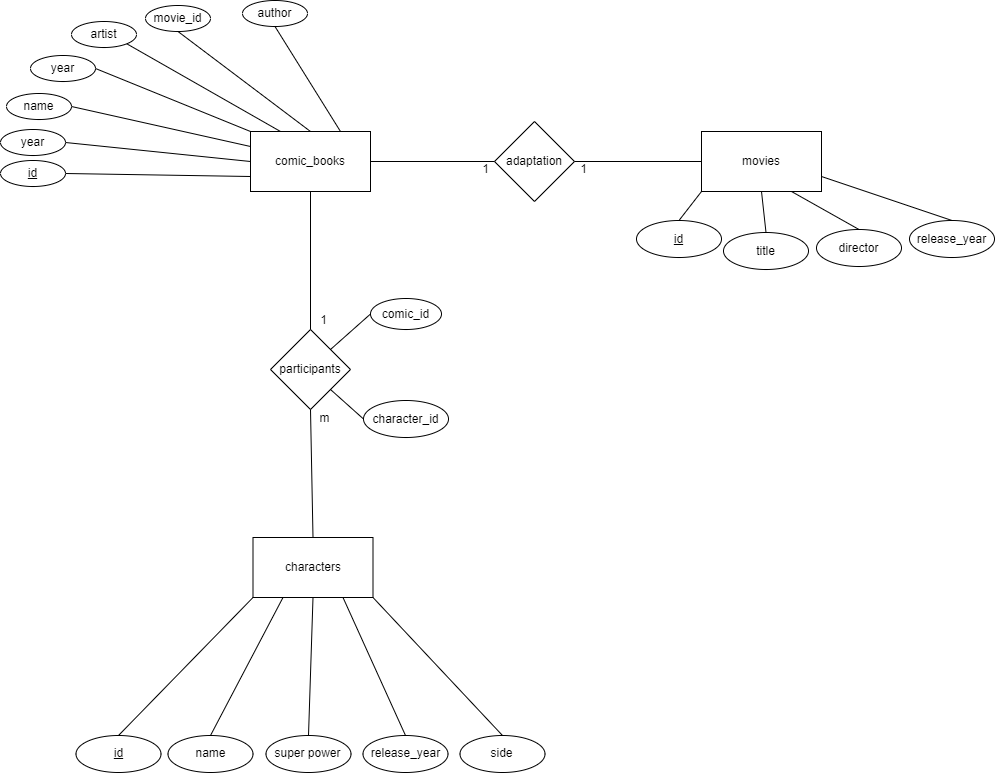

The diagram above was exported from draw.io. Its source (the exported page's mxGraphModel, read from the mxfile embedded in the PNG):
<mxGraphModel dx="2272" dy="736" grid="0" gridSize="6" guides="1" tooltips="1" connect="1" arrows="1" fold="1" page="1" pageScale="1" pageWidth="850" pageHeight="1100" math="0" shadow="0">
  <root>
    <mxCell id="0" />
    <mxCell id="1" parent="0" />
    <mxCell id="qpSvQVeiI3UwpYoCGfIn-1" value="comic_books" style="rounded=0;whiteSpace=wrap;html=1;" vertex="1" parent="1">
      <mxGeometry x="94" y="138" width="120" height="60" as="geometry" />
    </mxCell>
    <mxCell id="qpSvQVeiI3UwpYoCGfIn-2" value="&lt;u&gt;id&lt;/u&gt;" style="ellipse;whiteSpace=wrap;html=1;" vertex="1" parent="1">
      <mxGeometry x="-156" y="167" width="65" height="26" as="geometry" />
    </mxCell>
    <mxCell id="qpSvQVeiI3UwpYoCGfIn-3" value="name" style="ellipse;whiteSpace=wrap;html=1;" vertex="1" parent="1">
      <mxGeometry x="-150" y="100" width="65" height="26" as="geometry" />
    </mxCell>
    <mxCell id="qpSvQVeiI3UwpYoCGfIn-4" value="year" style="ellipse;whiteSpace=wrap;html=1;" vertex="1" parent="1">
      <mxGeometry x="-156" y="136" width="65" height="26" as="geometry" />
    </mxCell>
    <mxCell id="qpSvQVeiI3UwpYoCGfIn-5" value="year" style="ellipse;whiteSpace=wrap;html=1;" vertex="1" parent="1">
      <mxGeometry x="-126" y="62" width="65" height="26" as="geometry" />
    </mxCell>
    <mxCell id="qpSvQVeiI3UwpYoCGfIn-6" value="" style="endArrow=none;html=1;rounded=0;entryX=1;entryY=0.5;entryDx=0;entryDy=0;exitX=0;exitY=0.75;exitDx=0;exitDy=0;" edge="1" parent="1" source="qpSvQVeiI3UwpYoCGfIn-1" target="qpSvQVeiI3UwpYoCGfIn-2">
      <mxGeometry width="50" height="50" relative="1" as="geometry">
        <mxPoint x="397" y="347" as="sourcePoint" />
        <mxPoint x="447" y="297" as="targetPoint" />
      </mxGeometry>
    </mxCell>
    <mxCell id="qpSvQVeiI3UwpYoCGfIn-8" value="" style="endArrow=none;html=1;rounded=0;exitX=0;exitY=0.5;exitDx=0;exitDy=0;entryX=1;entryY=0.5;entryDx=0;entryDy=0;" edge="1" parent="1" source="qpSvQVeiI3UwpYoCGfIn-1" target="qpSvQVeiI3UwpYoCGfIn-4">
      <mxGeometry width="50" height="50" relative="1" as="geometry">
        <mxPoint x="130" y="144" as="sourcePoint" />
        <mxPoint x="255" y="81" as="targetPoint" />
      </mxGeometry>
    </mxCell>
    <mxCell id="qpSvQVeiI3UwpYoCGfIn-9" value="" style="endArrow=none;html=1;rounded=0;entryX=1;entryY=0.5;entryDx=0;entryDy=0;exitX=0;exitY=0.25;exitDx=0;exitDy=0;" edge="1" parent="1" source="qpSvQVeiI3UwpYoCGfIn-1" target="qpSvQVeiI3UwpYoCGfIn-3">
      <mxGeometry width="50" height="50" relative="1" as="geometry">
        <mxPoint x="183" y="133" as="sourcePoint" />
        <mxPoint x="172.5" y="61" as="targetPoint" />
      </mxGeometry>
    </mxCell>
    <mxCell id="qpSvQVeiI3UwpYoCGfIn-10" value="" style="endArrow=none;html=1;rounded=0;entryX=1;entryY=0.5;entryDx=0;entryDy=0;exitX=0;exitY=0;exitDx=0;exitDy=0;" edge="1" parent="1" source="qpSvQVeiI3UwpYoCGfIn-1" target="qpSvQVeiI3UwpYoCGfIn-5">
      <mxGeometry width="50" height="50" relative="1" as="geometry">
        <mxPoint x="190" y="144" as="sourcePoint" />
        <mxPoint x="265.5" y="61" as="targetPoint" />
      </mxGeometry>
    </mxCell>
    <mxCell id="qpSvQVeiI3UwpYoCGfIn-13" value="" style="endArrow=none;html=1;rounded=0;exitX=0.25;exitY=0;exitDx=0;exitDy=0;entryX=1;entryY=1;entryDx=0;entryDy=0;" edge="1" parent="1" source="qpSvQVeiI3UwpYoCGfIn-1" target="qpSvQVeiI3UwpYoCGfIn-14">
      <mxGeometry width="50" height="50" relative="1" as="geometry">
        <mxPoint x="397" y="347" as="sourcePoint" />
        <mxPoint x="339" y="78" as="targetPoint" />
      </mxGeometry>
    </mxCell>
    <mxCell id="qpSvQVeiI3UwpYoCGfIn-14" value="artist" style="ellipse;whiteSpace=wrap;html=1;" vertex="1" parent="1">
      <mxGeometry x="-85" y="28" width="65" height="26" as="geometry" />
    </mxCell>
    <mxCell id="qpSvQVeiI3UwpYoCGfIn-15" value="movie_id" style="ellipse;whiteSpace=wrap;html=1;" vertex="1" parent="1">
      <mxGeometry x="-11" y="12" width="65" height="26" as="geometry" />
    </mxCell>
    <mxCell id="qpSvQVeiI3UwpYoCGfIn-16" value="" style="endArrow=none;html=1;rounded=0;exitX=0.5;exitY=0;exitDx=0;exitDy=0;entryX=0.5;entryY=1;entryDx=0;entryDy=0;" edge="1" parent="1" source="qpSvQVeiI3UwpYoCGfIn-1" target="qpSvQVeiI3UwpYoCGfIn-15">
      <mxGeometry width="50" height="50" relative="1" as="geometry">
        <mxPoint x="220" y="159" as="sourcePoint" />
        <mxPoint x="349.609065232283" y="74.10636806644402" as="targetPoint" />
      </mxGeometry>
    </mxCell>
    <mxCell id="qpSvQVeiI3UwpYoCGfIn-17" value="author" style="ellipse;whiteSpace=wrap;html=1;" vertex="1" parent="1">
      <mxGeometry x="86" y="7" width="65" height="26" as="geometry" />
    </mxCell>
    <mxCell id="qpSvQVeiI3UwpYoCGfIn-18" value="" style="endArrow=none;html=1;rounded=0;exitX=0.75;exitY=0;exitDx=0;exitDy=0;entryX=0.5;entryY=1;entryDx=0;entryDy=0;" edge="1" parent="1" source="qpSvQVeiI3UwpYoCGfIn-1" target="qpSvQVeiI3UwpYoCGfIn-17">
      <mxGeometry width="50" height="50" relative="1" as="geometry">
        <mxPoint x="397" y="347" as="sourcePoint" />
        <mxPoint x="447" y="297" as="targetPoint" />
      </mxGeometry>
    </mxCell>
    <mxCell id="qpSvQVeiI3UwpYoCGfIn-21" value="participants" style="rhombus;whiteSpace=wrap;html=1;" vertex="1" parent="1">
      <mxGeometry x="114" y="336" width="80" height="80" as="geometry" />
    </mxCell>
    <mxCell id="qpSvQVeiI3UwpYoCGfIn-22" value="comic_id" style="ellipse;whiteSpace=wrap;html=1;" vertex="1" parent="1">
      <mxGeometry x="214" y="305" width="71" height="31" as="geometry" />
    </mxCell>
    <mxCell id="qpSvQVeiI3UwpYoCGfIn-23" value="character_id" style="ellipse;whiteSpace=wrap;html=1;" vertex="1" parent="1">
      <mxGeometry x="207" y="407" width="85" height="37" as="geometry" />
    </mxCell>
    <mxCell id="qpSvQVeiI3UwpYoCGfIn-24" value="" style="endArrow=none;html=1;rounded=0;exitX=1;exitY=1;exitDx=0;exitDy=0;entryX=0;entryY=0.5;entryDx=0;entryDy=0;" edge="1" parent="1" source="qpSvQVeiI3UwpYoCGfIn-21" target="qpSvQVeiI3UwpYoCGfIn-23">
      <mxGeometry width="50" height="50" relative="1" as="geometry">
        <mxPoint x="397" y="347" as="sourcePoint" />
        <mxPoint x="447" y="297" as="targetPoint" />
      </mxGeometry>
    </mxCell>
    <mxCell id="qpSvQVeiI3UwpYoCGfIn-25" value="" style="endArrow=none;html=1;rounded=0;exitX=1;exitY=0;exitDx=0;exitDy=0;entryX=0;entryY=0.5;entryDx=0;entryDy=0;" edge="1" parent="1" source="qpSvQVeiI3UwpYoCGfIn-21" target="qpSvQVeiI3UwpYoCGfIn-22">
      <mxGeometry width="50" height="50" relative="1" as="geometry">
        <mxPoint x="160" y="409" as="sourcePoint" />
        <mxPoint x="201" y="435.5" as="targetPoint" />
      </mxGeometry>
    </mxCell>
    <mxCell id="qpSvQVeiI3UwpYoCGfIn-26" value="" style="endArrow=none;html=1;rounded=0;exitX=0.5;exitY=0;exitDx=0;exitDy=0;entryX=0.5;entryY=1;entryDx=0;entryDy=0;" edge="1" parent="1" source="qpSvQVeiI3UwpYoCGfIn-21" target="qpSvQVeiI3UwpYoCGfIn-1">
      <mxGeometry width="50" height="50" relative="1" as="geometry">
        <mxPoint x="397" y="347" as="sourcePoint" />
        <mxPoint x="447" y="297" as="targetPoint" />
      </mxGeometry>
    </mxCell>
    <mxCell id="qpSvQVeiI3UwpYoCGfIn-27" value="movies" style="rounded=0;whiteSpace=wrap;html=1;" vertex="1" parent="1">
      <mxGeometry x="545" y="138" width="120" height="60" as="geometry" />
    </mxCell>
    <mxCell id="qpSvQVeiI3UwpYoCGfIn-28" value="&lt;u&gt;id&lt;/u&gt;" style="ellipse;whiteSpace=wrap;html=1;" vertex="1" parent="1">
      <mxGeometry x="480" y="227" width="85" height="37" as="geometry" />
    </mxCell>
    <mxCell id="qpSvQVeiI3UwpYoCGfIn-29" value="title" style="ellipse;whiteSpace=wrap;html=1;" vertex="1" parent="1">
      <mxGeometry x="567" y="239" width="85" height="37" as="geometry" />
    </mxCell>
    <mxCell id="qpSvQVeiI3UwpYoCGfIn-30" value="director" style="ellipse;whiteSpace=wrap;html=1;" vertex="1" parent="1">
      <mxGeometry x="660" y="236" width="85" height="37" as="geometry" />
    </mxCell>
    <mxCell id="qpSvQVeiI3UwpYoCGfIn-32" value="release_year" style="ellipse;whiteSpace=wrap;html=1;" vertex="1" parent="1">
      <mxGeometry x="753" y="227" width="85" height="37" as="geometry" />
    </mxCell>
    <mxCell id="qpSvQVeiI3UwpYoCGfIn-33" value="" style="endArrow=none;html=1;rounded=0;exitX=0.5;exitY=0;exitDx=0;exitDy=0;entryX=0;entryY=1;entryDx=0;entryDy=0;" edge="1" parent="1" source="qpSvQVeiI3UwpYoCGfIn-28" target="qpSvQVeiI3UwpYoCGfIn-27">
      <mxGeometry width="50" height="50" relative="1" as="geometry">
        <mxPoint x="848" y="-23" as="sourcePoint" />
        <mxPoint x="898" y="-73" as="targetPoint" />
      </mxGeometry>
    </mxCell>
    <mxCell id="qpSvQVeiI3UwpYoCGfIn-34" value="" style="endArrow=none;html=1;rounded=0;exitX=0.5;exitY=0;exitDx=0;exitDy=0;entryX=0.5;entryY=1;entryDx=0;entryDy=0;" edge="1" parent="1" source="qpSvQVeiI3UwpYoCGfIn-29" target="qpSvQVeiI3UwpYoCGfIn-27">
      <mxGeometry width="50" height="50" relative="1" as="geometry">
        <mxPoint x="550.5" y="238" as="sourcePoint" />
        <mxPoint x="581" y="204" as="targetPoint" />
      </mxGeometry>
    </mxCell>
    <mxCell id="qpSvQVeiI3UwpYoCGfIn-35" value="" style="endArrow=none;html=1;rounded=0;exitX=0.5;exitY=0;exitDx=0;exitDy=0;entryX=0.75;entryY=1;entryDx=0;entryDy=0;" edge="1" parent="1" source="qpSvQVeiI3UwpYoCGfIn-30" target="qpSvQVeiI3UwpYoCGfIn-27">
      <mxGeometry width="50" height="50" relative="1" as="geometry">
        <mxPoint x="848" y="-23" as="sourcePoint" />
        <mxPoint x="898" y="-73" as="targetPoint" />
      </mxGeometry>
    </mxCell>
    <mxCell id="qpSvQVeiI3UwpYoCGfIn-36" value="" style="endArrow=none;html=1;rounded=0;exitX=0.5;exitY=0;exitDx=0;exitDy=0;entryX=1;entryY=0.75;entryDx=0;entryDy=0;" edge="1" parent="1" source="qpSvQVeiI3UwpYoCGfIn-32" target="qpSvQVeiI3UwpYoCGfIn-27">
      <mxGeometry width="50" height="50" relative="1" as="geometry">
        <mxPoint x="848" y="-23" as="sourcePoint" />
        <mxPoint x="898" y="-73" as="targetPoint" />
      </mxGeometry>
    </mxCell>
    <mxCell id="qpSvQVeiI3UwpYoCGfIn-37" value="" style="endArrow=none;html=1;rounded=0;entryX=0.5;entryY=1;entryDx=0;entryDy=0;exitX=0.5;exitY=0;exitDx=0;exitDy=0;" edge="1" parent="1" source="qpSvQVeiI3UwpYoCGfIn-38" target="qpSvQVeiI3UwpYoCGfIn-21">
      <mxGeometry width="50" height="50" relative="1" as="geometry">
        <mxPoint x="289" y="613" as="sourcePoint" />
        <mxPoint x="447" y="519" as="targetPoint" />
      </mxGeometry>
    </mxCell>
    <mxCell id="qpSvQVeiI3UwpYoCGfIn-38" value="characters" style="rounded=0;whiteSpace=wrap;html=1;" vertex="1" parent="1">
      <mxGeometry x="96.5" y="544" width="120" height="60" as="geometry" />
    </mxCell>
    <mxCell id="qpSvQVeiI3UwpYoCGfIn-39" value="&lt;u&gt;id&lt;/u&gt;" style="ellipse;whiteSpace=wrap;html=1;" vertex="1" parent="1">
      <mxGeometry x="-80.5" y="742" width="85" height="37" as="geometry" />
    </mxCell>
    <mxCell id="qpSvQVeiI3UwpYoCGfIn-40" value="name" style="ellipse;whiteSpace=wrap;html=1;" vertex="1" parent="1">
      <mxGeometry x="11.5" y="742" width="85" height="37" as="geometry" />
    </mxCell>
    <mxCell id="qpSvQVeiI3UwpYoCGfIn-41" value="super power" style="ellipse;whiteSpace=wrap;html=1;" vertex="1" parent="1">
      <mxGeometry x="109.5" y="742" width="85" height="37" as="geometry" />
    </mxCell>
    <mxCell id="qpSvQVeiI3UwpYoCGfIn-42" value="release_year" style="ellipse;whiteSpace=wrap;html=1;" vertex="1" parent="1">
      <mxGeometry x="206.5" y="742" width="85" height="37" as="geometry" />
    </mxCell>
    <mxCell id="qpSvQVeiI3UwpYoCGfIn-43" value="" style="endArrow=none;html=1;rounded=0;exitX=0.5;exitY=0;exitDx=0;exitDy=0;entryX=0;entryY=1;entryDx=0;entryDy=0;" edge="1" parent="1" source="qpSvQVeiI3UwpYoCGfIn-39" target="qpSvQVeiI3UwpYoCGfIn-38">
      <mxGeometry width="50" height="50" relative="1" as="geometry">
        <mxPoint x="397.5" y="429" as="sourcePoint" />
        <mxPoint x="447.5" y="379" as="targetPoint" />
      </mxGeometry>
    </mxCell>
    <mxCell id="qpSvQVeiI3UwpYoCGfIn-44" value="" style="endArrow=none;html=1;rounded=0;exitX=0.5;exitY=0;exitDx=0;exitDy=0;entryX=0.25;entryY=1;entryDx=0;entryDy=0;" edge="1" parent="1" source="qpSvQVeiI3UwpYoCGfIn-40" target="qpSvQVeiI3UwpYoCGfIn-38">
      <mxGeometry width="50" height="50" relative="1" as="geometry">
        <mxPoint x="100" y="690" as="sourcePoint" />
        <mxPoint x="130.5" y="656" as="targetPoint" />
      </mxGeometry>
    </mxCell>
    <mxCell id="qpSvQVeiI3UwpYoCGfIn-45" value="" style="endArrow=none;html=1;rounded=0;exitX=0.5;exitY=0;exitDx=0;exitDy=0;entryX=0.5;entryY=1;entryDx=0;entryDy=0;" edge="1" parent="1" source="qpSvQVeiI3UwpYoCGfIn-41" target="qpSvQVeiI3UwpYoCGfIn-38">
      <mxGeometry width="50" height="50" relative="1" as="geometry">
        <mxPoint x="397.5" y="429" as="sourcePoint" />
        <mxPoint x="447.5" y="379" as="targetPoint" />
      </mxGeometry>
    </mxCell>
    <mxCell id="qpSvQVeiI3UwpYoCGfIn-46" value="" style="endArrow=none;html=1;rounded=0;exitX=0.5;exitY=0;exitDx=0;exitDy=0;entryX=0.75;entryY=1;entryDx=0;entryDy=0;" edge="1" parent="1" source="qpSvQVeiI3UwpYoCGfIn-42" target="qpSvQVeiI3UwpYoCGfIn-38">
      <mxGeometry width="50" height="50" relative="1" as="geometry">
        <mxPoint x="397.5" y="429" as="sourcePoint" />
        <mxPoint x="447.5" y="379" as="targetPoint" />
      </mxGeometry>
    </mxCell>
    <mxCell id="qpSvQVeiI3UwpYoCGfIn-47" value="side" style="ellipse;whiteSpace=wrap;html=1;" vertex="1" parent="1">
      <mxGeometry x="303.5" y="742" width="85" height="37" as="geometry" />
    </mxCell>
    <mxCell id="qpSvQVeiI3UwpYoCGfIn-48" value="" style="endArrow=none;html=1;rounded=0;exitX=0.5;exitY=0;exitDx=0;exitDy=0;entryX=1;entryY=1;entryDx=0;entryDy=0;" edge="1" parent="1" source="qpSvQVeiI3UwpYoCGfIn-47" target="qpSvQVeiI3UwpYoCGfIn-38">
      <mxGeometry width="50" height="50" relative="1" as="geometry">
        <mxPoint x="401.5" y="554" as="sourcePoint" />
        <mxPoint x="451.5" y="504" as="targetPoint" />
      </mxGeometry>
    </mxCell>
    <mxCell id="qpSvQVeiI3UwpYoCGfIn-54" value="adaptation" style="rhombus;whiteSpace=wrap;html=1;" vertex="1" parent="1">
      <mxGeometry x="338" y="128" width="80" height="80" as="geometry" />
    </mxCell>
    <mxCell id="qpSvQVeiI3UwpYoCGfIn-55" value="" style="endArrow=none;html=1;rounded=0;exitX=1;exitY=0.5;exitDx=0;exitDy=0;entryX=0;entryY=0.5;entryDx=0;entryDy=0;" edge="1" parent="1" source="qpSvQVeiI3UwpYoCGfIn-1" target="qpSvQVeiI3UwpYoCGfIn-54">
      <mxGeometry width="50" height="50" relative="1" as="geometry">
        <mxPoint x="412" y="327" as="sourcePoint" />
        <mxPoint x="462" y="277" as="targetPoint" />
      </mxGeometry>
    </mxCell>
    <mxCell id="qpSvQVeiI3UwpYoCGfIn-56" value="" style="endArrow=none;html=1;rounded=0;exitX=1;exitY=0.5;exitDx=0;exitDy=0;entryX=0;entryY=0.5;entryDx=0;entryDy=0;" edge="1" parent="1" source="qpSvQVeiI3UwpYoCGfIn-54" target="qpSvQVeiI3UwpYoCGfIn-27">
      <mxGeometry width="50" height="50" relative="1" as="geometry">
        <mxPoint x="434" y="126" as="sourcePoint" />
        <mxPoint x="558" y="126" as="targetPoint" />
      </mxGeometry>
    </mxCell>
    <mxCell id="qpSvQVeiI3UwpYoCGfIn-57" value="m" style="text;html=1;align=center;verticalAlign=middle;resizable=0;points=[];autosize=1;strokeColor=none;fillColor=none;" vertex="1" parent="1">
      <mxGeometry x="158" y="416" width="20" height="18" as="geometry" />
    </mxCell>
    <mxCell id="qpSvQVeiI3UwpYoCGfIn-58" value="1" style="text;html=1;align=center;verticalAlign=middle;resizable=0;points=[];autosize=1;strokeColor=none;fillColor=none;" vertex="1" parent="1">
      <mxGeometry x="158" y="318" width="17" height="18" as="geometry" />
    </mxCell>
    <mxCell id="qpSvQVeiI3UwpYoCGfIn-59" value="1" style="text;html=1;align=center;verticalAlign=middle;resizable=0;points=[];autosize=1;strokeColor=none;fillColor=none;" vertex="1" parent="1">
      <mxGeometry x="321" y="167" width="17" height="18" as="geometry" />
    </mxCell>
    <mxCell id="qpSvQVeiI3UwpYoCGfIn-60" value="1" style="text;html=1;align=center;verticalAlign=middle;resizable=0;points=[];autosize=1;strokeColor=none;fillColor=none;" vertex="1" parent="1">
      <mxGeometry x="418" y="167" width="17" height="18" as="geometry" />
    </mxCell>
  </root>
</mxGraphModel>